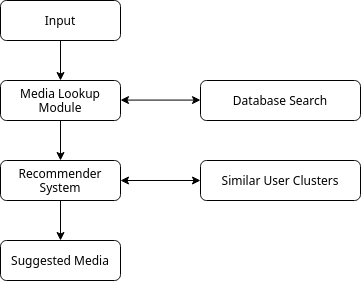

The diagram above was exported from draw.io. Its source (the exported page's mxGraphModel, read from the mxfile embedded in the PNG):
<mxGraphModel dx="1163" dy="646" grid="1" gridSize="10" guides="1" tooltips="1" connect="1" arrows="1" fold="1" page="1" pageScale="1" pageWidth="827" pageHeight="1169" math="0" shadow="0">
  <root>
    <mxCell id="WIyWlLk6GJQsqaUBKTNV-0" />
    <mxCell id="WIyWlLk6GJQsqaUBKTNV-1" parent="WIyWlLk6GJQsqaUBKTNV-0" />
    <mxCell id="WIyWlLk6GJQsqaUBKTNV-2" value="" style="rounded=0;html=1;jettySize=auto;orthogonalLoop=1;fontSize=11;endArrow=block;endFill=0;endSize=8;strokeWidth=1;shadow=0;labelBackgroundColor=none;edgeStyle=orthogonalEdgeStyle;" parent="WIyWlLk6GJQsqaUBKTNV-1" target="WIyWlLk6GJQsqaUBKTNV-6" edge="1">
      <mxGeometry relative="1" as="geometry">
        <mxPoint x="220" y="120" as="sourcePoint" />
      </mxGeometry>
    </mxCell>
    <mxCell id="WIyWlLk6GJQsqaUBKTNV-4" value="Yes" style="rounded=0;html=1;jettySize=auto;orthogonalLoop=1;fontSize=11;endArrow=block;endFill=0;endSize=8;strokeWidth=1;shadow=0;labelBackgroundColor=none;edgeStyle=orthogonalEdgeStyle;" parent="WIyWlLk6GJQsqaUBKTNV-1" target="WIyWlLk6GJQsqaUBKTNV-10" edge="1">
      <mxGeometry y="20" relative="1" as="geometry">
        <mxPoint as="offset" />
        <mxPoint x="220" y="249.9999999999999" as="sourcePoint" />
      </mxGeometry>
    </mxCell>
    <mxCell id="WIyWlLk6GJQsqaUBKTNV-5" value="No" style="edgeStyle=orthogonalEdgeStyle;rounded=0;html=1;jettySize=auto;orthogonalLoop=1;fontSize=11;endArrow=block;endFill=0;endSize=8;strokeWidth=1;shadow=0;labelBackgroundColor=none;" parent="WIyWlLk6GJQsqaUBKTNV-1" target="WIyWlLk6GJQsqaUBKTNV-7" edge="1">
      <mxGeometry y="10" relative="1" as="geometry">
        <mxPoint as="offset" />
        <mxPoint x="270" y="209.9999999999999" as="sourcePoint" />
      </mxGeometry>
    </mxCell>
    <mxCell id="WIyWlLk6GJQsqaUBKTNV-8" value="No" style="rounded=0;html=1;jettySize=auto;orthogonalLoop=1;fontSize=11;endArrow=block;endFill=0;endSize=8;strokeWidth=1;shadow=0;labelBackgroundColor=none;edgeStyle=orthogonalEdgeStyle;" parent="WIyWlLk6GJQsqaUBKTNV-1" target="WIyWlLk6GJQsqaUBKTNV-11" edge="1">
      <mxGeometry x="0.3333" y="20" relative="1" as="geometry">
        <mxPoint as="offset" />
        <mxPoint x="220" y="370.0000000000001" as="sourcePoint" />
      </mxGeometry>
    </mxCell>
    <mxCell id="WIyWlLk6GJQsqaUBKTNV-9" value="Yes" style="edgeStyle=orthogonalEdgeStyle;rounded=0;html=1;jettySize=auto;orthogonalLoop=1;fontSize=11;endArrow=block;endFill=0;endSize=8;strokeWidth=1;shadow=0;labelBackgroundColor=none;" parent="WIyWlLk6GJQsqaUBKTNV-1" target="WIyWlLk6GJQsqaUBKTNV-12" edge="1">
      <mxGeometry y="10" relative="1" as="geometry">
        <mxPoint as="offset" />
        <mxPoint x="270" y="330.0000000000001" as="sourcePoint" />
      </mxGeometry>
    </mxCell>
    <mxCell id="vq2eAqGOx1p3NXg3ooHP-12" style="edgeStyle=orthogonalEdgeStyle;rounded=0;orthogonalLoop=1;jettySize=auto;html=1;exitX=0.5;exitY=1;exitDx=0;exitDy=0;entryX=0.5;entryY=0;entryDx=0;entryDy=0;" edge="1" parent="WIyWlLk6GJQsqaUBKTNV-1" source="vq2eAqGOx1p3NXg3ooHP-5" target="vq2eAqGOx1p3NXg3ooHP-7">
      <mxGeometry relative="1" as="geometry" />
    </mxCell>
    <mxCell id="vq2eAqGOx1p3NXg3ooHP-5" value="Input" style="rounded=1;whiteSpace=wrap;html=1;" vertex="1" parent="WIyWlLk6GJQsqaUBKTNV-1">
      <mxGeometry x="360" y="40" width="120" height="40" as="geometry" />
    </mxCell>
    <mxCell id="vq2eAqGOx1p3NXg3ooHP-6" value="Suggested Media" style="rounded=1;whiteSpace=wrap;html=1;" vertex="1" parent="WIyWlLk6GJQsqaUBKTNV-1">
      <mxGeometry x="360" y="280" width="120" height="40" as="geometry" />
    </mxCell>
    <mxCell id="vq2eAqGOx1p3NXg3ooHP-18" style="edgeStyle=orthogonalEdgeStyle;rounded=0;orthogonalLoop=1;jettySize=auto;html=1;entryX=0.5;entryY=0;entryDx=0;entryDy=0;" edge="1" parent="WIyWlLk6GJQsqaUBKTNV-1" source="vq2eAqGOx1p3NXg3ooHP-7" target="vq2eAqGOx1p3NXg3ooHP-11">
      <mxGeometry relative="1" as="geometry" />
    </mxCell>
    <mxCell id="vq2eAqGOx1p3NXg3ooHP-7" value="Media Lookup Module" style="rounded=1;whiteSpace=wrap;html=1;" vertex="1" parent="WIyWlLk6GJQsqaUBKTNV-1">
      <mxGeometry x="360" y="120" width="120" height="40" as="geometry" />
    </mxCell>
    <mxCell id="vq2eAqGOx1p3NXg3ooHP-9" value="Database Search" style="rounded=1;whiteSpace=wrap;html=1;" vertex="1" parent="WIyWlLk6GJQsqaUBKTNV-1">
      <mxGeometry x="560" y="120" width="160" height="40" as="geometry" />
    </mxCell>
    <mxCell id="vq2eAqGOx1p3NXg3ooHP-10" value="Similar User Clusters" style="rounded=1;whiteSpace=wrap;html=1;" vertex="1" parent="WIyWlLk6GJQsqaUBKTNV-1">
      <mxGeometry x="560" y="200" width="160" height="40" as="geometry" />
    </mxCell>
    <mxCell id="vq2eAqGOx1p3NXg3ooHP-19" style="edgeStyle=orthogonalEdgeStyle;rounded=0;orthogonalLoop=1;jettySize=auto;html=1;" edge="1" parent="WIyWlLk6GJQsqaUBKTNV-1" source="vq2eAqGOx1p3NXg3ooHP-11" target="vq2eAqGOx1p3NXg3ooHP-6">
      <mxGeometry relative="1" as="geometry" />
    </mxCell>
    <mxCell id="vq2eAqGOx1p3NXg3ooHP-11" value="Recommender System" style="rounded=1;whiteSpace=wrap;html=1;" vertex="1" parent="WIyWlLk6GJQsqaUBKTNV-1">
      <mxGeometry x="360" y="200" width="120" height="40" as="geometry" />
    </mxCell>
    <mxCell id="vq2eAqGOx1p3NXg3ooHP-22" value="" style="endArrow=classic;startArrow=classic;html=1;rounded=0;entryX=0;entryY=0.5;entryDx=0;entryDy=0;exitX=1;exitY=0.5;exitDx=0;exitDy=0;" edge="1" parent="WIyWlLk6GJQsqaUBKTNV-1" source="vq2eAqGOx1p3NXg3ooHP-11" target="vq2eAqGOx1p3NXg3ooHP-10">
      <mxGeometry width="50" height="50" relative="1" as="geometry">
        <mxPoint x="370" y="320" as="sourcePoint" />
        <mxPoint x="420" y="270" as="targetPoint" />
      </mxGeometry>
    </mxCell>
    <mxCell id="vq2eAqGOx1p3NXg3ooHP-23" value="" style="endArrow=classic;startArrow=classic;html=1;rounded=0;entryX=0;entryY=0.5;entryDx=0;entryDy=0;exitX=1;exitY=0.5;exitDx=0;exitDy=0;" edge="1" parent="WIyWlLk6GJQsqaUBKTNV-1">
      <mxGeometry width="50" height="50" relative="1" as="geometry">
        <mxPoint x="480" y="139.57999999999987" as="sourcePoint" />
        <mxPoint x="560" y="139.57999999999987" as="targetPoint" />
      </mxGeometry>
    </mxCell>
  </root>
</mxGraphModel>